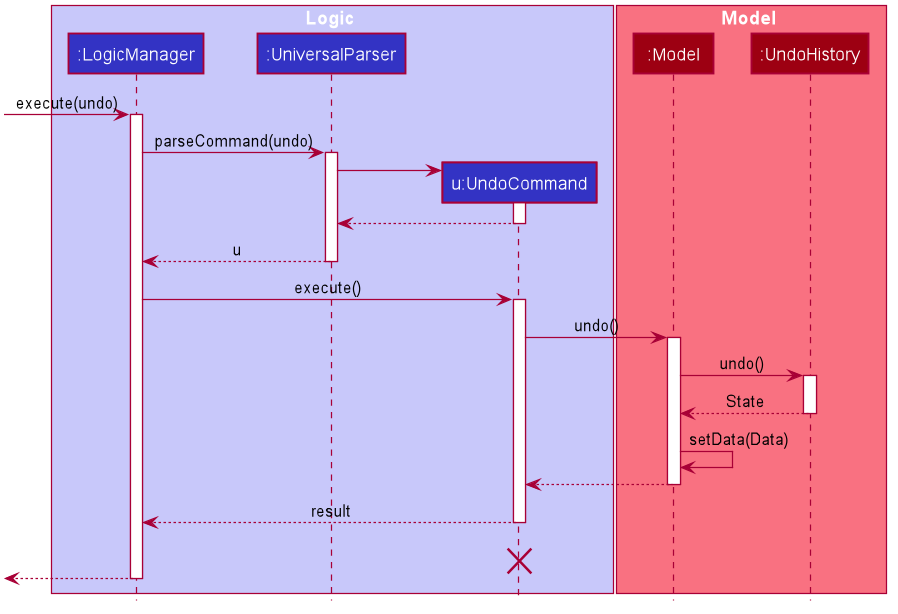

The diagram above was rendered by PlantUML. Its source (embedded in the PNG):
@startuml








skinparam BackgroundColor #FFFFFFF

skinparam Shadowing false

skinparam Class {
    FontColor #FFFFFF
    BorderThickness 1
    BorderColor #FFFFFF
    StereotypeFontColor #FFFFFF
    FontName Arial
}

skinparam Actor {
    BorderColor #000000
    Color #000000
    FontName Arial
}

skinparam Sequence {
    MessageAlign center
    BoxFontSize 15
    BoxPadding 0
    BoxFontColor #FFFFFF
    FontName Arial
}

skinparam Participant {
    FontColor #FFFFFFF
    Padding 20
}

skinparam MinClassWidth 50
skinparam ParticipantPadding 10
skinparam Shadowing false
skinparam DefaultTextAlignment center
skinparam packageStyle Rectangle

hide footbox
hide members
hide circle

box Logic #C8C8FA
participant ":LogicManager" as LogicManager #3333C4
participant ":UniversalParser" as AddressBookParser #3333C4
participant "u:UndoCommand" as UndoCommand #3333C4
end box

box Model #F97181
participant ":Model" as Model #9D0012
participant ":UndoHistory" as UndoHistory #9D0012
end box
[-> LogicManager : execute(undo)
activate LogicManager

LogicManager -> AddressBookParser : parseCommand(undo)
activate AddressBookParser

create UndoCommand
AddressBookParser -> UndoCommand
activate UndoCommand

UndoCommand --> AddressBookParser
deactivate UndoCommand

AddressBookParser --> LogicManager : u
deactivate AddressBookParser

LogicManager -> UndoCommand : execute()
activate UndoCommand

UndoCommand -> Model : undo()
activate Model

Model -> UndoHistory : undo()
activate UndoHistory
UndoHistory --> Model : State
deactivate UndoHistory

Model -> Model : setData(Data)

Model --> UndoCommand
deactivate Model

UndoCommand --> LogicManager : result
deactivate UndoCommand
UndoCommand -[hidden]-> LogicManager : result
destroy UndoCommand

[<--LogicManager
deactivate LogicManager
@enduml